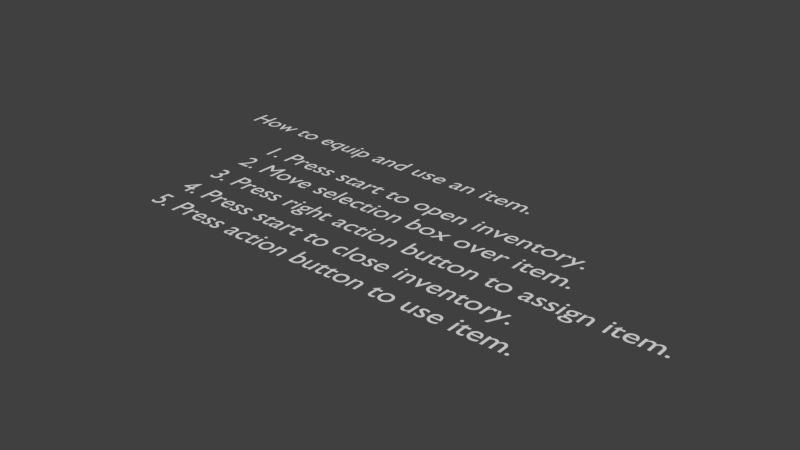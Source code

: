 # Source: ItemTutorial.blend  (saved by Blender 2.73.0; exported with 4.5.12 LTS)
import bpy
from mathutils import Matrix  # noqa: F401  (used for matrix-valued properties, if any)

bpy.ops.wm.read_factory_settings(use_empty=True)
scene = bpy.context.scene
scene.name = 'Scene'

# ---- collections
col_collection_1 = bpy.data.collections.new('Collection 1'); scene.collection.children.link(col_collection_1)

# ---- world
world_world = bpy.data.worlds.new('World'); scene.world = world_world
world_world.color = (0.05088, 0.05088, 0.05088)
world_world.use_sun_shadow = False
world_world.sun_shadow_jitter_overblur = 0.0
world_world.cycles.sampling_method = 'MANUAL'
world_world.cycles.sample_map_resolution = 256

# ---- curves / text
txt_text_006 = bpy.data.curves.new('Text.006', 'FONT')
txt_text_006.dimensions = '2D'
txt_text_006.body = '5. Press action button to use item.'
txt_text_006.use_path_clamp = True
txt_text_006.bevel_resolution = 0
txt_text_005 = bpy.data.curves.new('Text.005', 'FONT')
txt_text_005.dimensions = '2D'
txt_text_005.body = '4. Press start to close inventory.'
txt_text_005.use_path_clamp = True
txt_text_005.bevel_resolution = 0
txt_text_004 = bpy.data.curves.new('Text.004', 'FONT')
txt_text_004.dimensions = '2D'
txt_text_004.body = '3. Press right action button to assign item.'
txt_text_004.use_path_clamp = True
txt_text_004.bevel_resolution = 0
txt_text_003 = bpy.data.curves.new('Text.003', 'FONT')
txt_text_003.dimensions = '2D'
txt_text_003.body = '2. Move selection box over item.'
txt_text_003.use_path_clamp = True
txt_text_003.bevel_resolution = 0
txt_text_000 = bpy.data.curves.new('Text.000', 'FONT')
txt_text_000.dimensions = '2D'
txt_text_000.body = '1. Press start to open inventory.'
txt_text_000.use_path_clamp = True
txt_text_000.bevel_resolution = 0
txt_text_002 = bpy.data.curves.new('Text.002', 'FONT')
txt_text_002.dimensions = '2D'
txt_text_002.body = 'How to equip and use an item.'
txt_text_002.use_path_clamp = True
txt_text_002.bevel_resolution = 0
txt_text_002.align_x = 'CENTER'

# ---- objects
ob_text_005 = bpy.data.objects.new('Text.005', txt_text_006)
ob_text_004 = bpy.data.objects.new('Text.004', txt_text_005)
ob_text_003 = bpy.data.objects.new('Text.003', txt_text_004)
ob_text_002 = bpy.data.objects.new('Text.002', txt_text_003)
ob_text_001 = bpy.data.objects.new('Text.001', txt_text_000)
ob_text = bpy.data.objects.new('Text', txt_text_002)

# ---- transforms, parenting, visibility, modifiers, constraints
ob_text_005.location = (-1.798, -0.342, 0.0)
ob_text_005.scale = (0.4872, 0.4872, 0.4872)
ob_text_005.lineart.crease_threshold = 0.0
ob_text_004.location = (-1.798, 0.2366, 0.0)
ob_text_004.scale = (0.4872, 0.4872, 0.4872)
ob_text_004.lineart.crease_threshold = 0.0
ob_text_003.location = (-1.798, 0.8624, 0.0)
ob_text_003.scale = (0.4872, 0.4872, 0.4872)
ob_text_003.lineart.crease_threshold = 0.0
ob_text_002.location = (-1.798, 1.5, 0.0)
ob_text_002.scale = (0.4872, 0.4872, 0.4872)
ob_text_002.lineart.crease_threshold = 0.0
ob_text_001.location = (-1.798, 2.083, 0.0)
ob_text_001.scale = (0.4872, 0.4872, 0.4872)
ob_text_001.lineart.crease_threshold = 0.0
ob_text.location = (0.0, 3.024, 0.0)
ob_text.scale = (0.4872, 0.4872, 0.4872)
ob_text.lineart.crease_threshold = 0.0

# ---- collection membership
col_collection_1.objects.link(ob_text_005)
col_collection_1.objects.link(ob_text_004)
col_collection_1.objects.link(ob_text_003)
col_collection_1.objects.link(ob_text_002)
col_collection_1.objects.link(ob_text_001)
col_collection_1.objects.link(ob_text)

# ---- scene / render settings (as saved in the file)
scene.frame_start = 0; scene.frame_end = 140; scene.frame_set(118)
scene.render.engine = 'BLENDER_EEVEE_NEXT'
scene.render.resolution_percentage = 50
scene.render.dither_intensity = 0.0
scene.cycles.use_denoising = False
scene.cycles.samples = 10
scene.cycles.sampling_pattern = 'TABULATED_SOBOL'
scene.cycles.light_sampling_threshold = 0.0
scene.cycles.use_adaptive_sampling = False
scene.cycles.use_light_tree = False
scene.cycles.blur_glossy = 0.0
scene.cycles.volume_bounces = 1
scene.cycles.pixel_filter_type = 'GAUSSIAN'
scene.cycles.sample_clamp_indirect = 0.0
scene.view_settings.view_transform = 'Standard'
bpy.context.view_layer.update()

# ---- added for rendering (the .blend has no active camera and no usable light): camera, sun
cam_auto = bpy.data.cameras.new('AutoCamera')
cam_auto.lens = 50.0
cam_auto.sensor_width = 36.0
cam_auto.clip_end = 1000.0
ob_auto_camera = bpy.data.objects.new('AutoCamera', cam_auto)
scene.collection.objects.link(ob_auto_camera)
ob_auto_camera.location = (11.2202, -9.84981, 7.56975)
ob_auto_camera.rotation_euler = (1.09748, -7.21219e-08, 0.694738)
scene.camera = ob_auto_camera
light_auto_sun = bpy.data.lights.new('AutoSun', 'SUN')
light_auto_sun.energy = 3.0
light_auto_sun.angle = 0.0523599
ob_auto_sun = bpy.data.objects.new('AutoSun', light_auto_sun)
scene.collection.objects.link(ob_auto_sun)
ob_auto_sun.rotation_euler = (0.872665, 0.174533, 0.523599)
bpy.context.view_layer.update()
